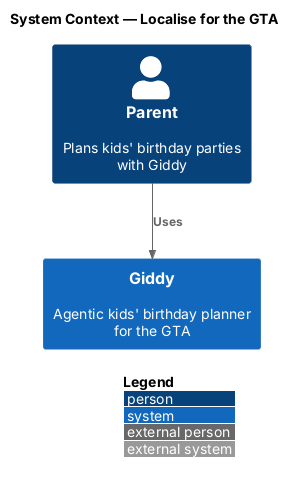

The diagram above was rendered by PlantUML. Its source (embedded in the PNG):
@startuml
!include <C4/C4_Context>
LAYOUT_WITH_LEGEND()
title System Context — Localise for the GTA

Person(parent, "Parent", "Plans kids' birthday parties with Giddy")
System(giddy, "Giddy", "Agentic kids' birthday planner for the GTA")

Rel(parent, giddy, "Uses")
@enduml